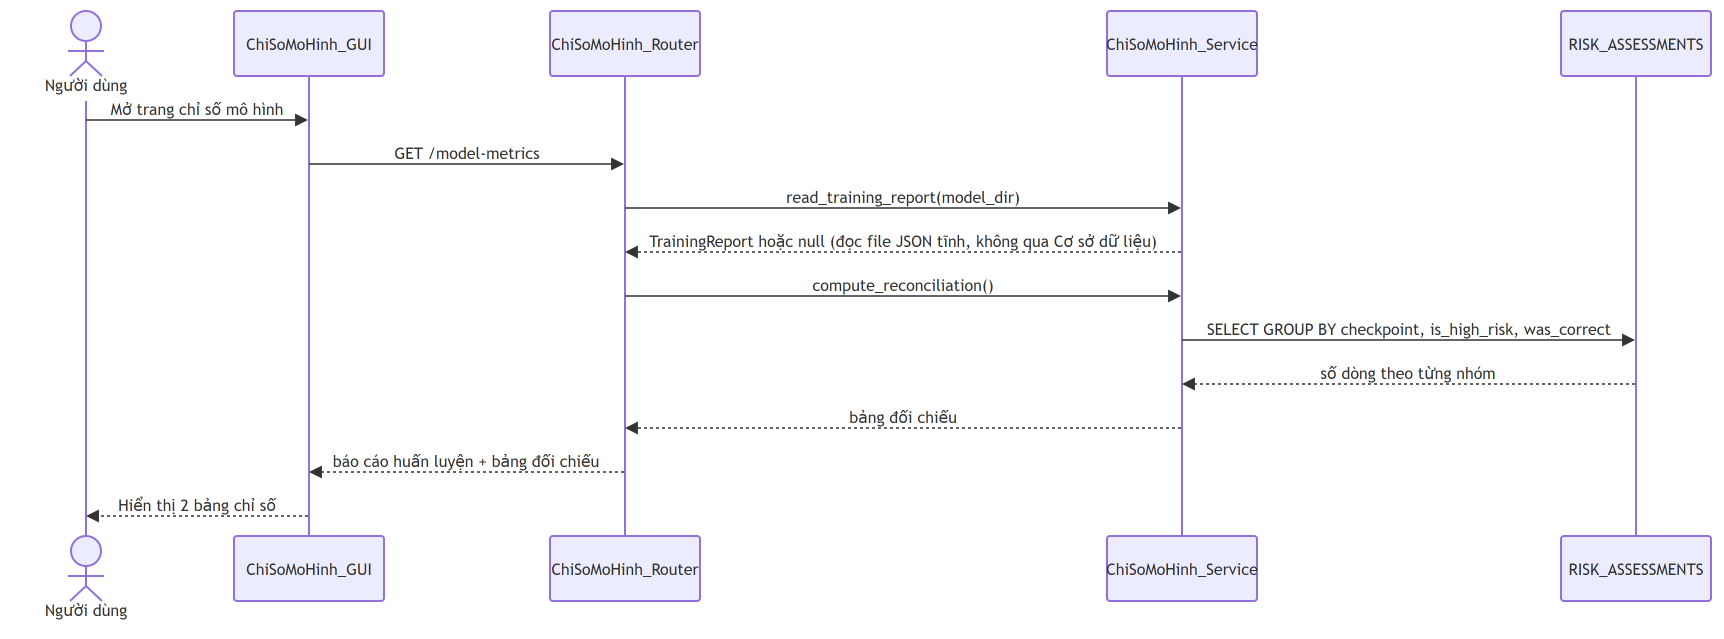

The diagram above was exported from draw.io. Its source (the exported page's mxGraphModel, read from the mxfile embedded in the PNG):
<mxGraphModel grid="0" gridSize="10" guides="1" tooltips="1" connect="1" arrows="1" fold="0" page="0" pageScale="1" pageWidth="850" pageHeight="1100" math="0" shadow="0">
  <root>
    <mxCell id="0" />
    <mxCell id="1" parent="0" />
    <UserObject label="Người dùng" mermaidId="n:ND" mermaidBaseStyle="html=1;shape=umlLifeline;perimeter=lifelinePerimeter;whiteSpace=wrap;container=1;dropTarget=0;collapsible=0;recursiveResize=0;outlineConnect=0;portConstraint=eastwest;newEdgeStyle={&quot;edgeStyle&quot;:&quot;elbowEdgeStyle&quot;,&quot;elbow&quot;:&quot;vertical&quot;,&quot;curved&quot;:0,&quot;rounded&quot;:0};lifelineDashed=0;strokeWidth=2;rounded=1;absoluteArcSize=1;arcSize=6;lifelineColor=light-dark(#9370DB,#cccccc);participant=seqActorStick;verticalAlign=bottom;align=center;spacingBottom=4;size=90;lifelineMirror=1;fillColor=light-dark(#ECECFF,#1f2020);strokeColor=light-dark(#9370DB,#cccccc);fontColor=light-dark(#333333,#cccccc);fontFamily=Trebuchet MS,Verdana,Arial,sans-serif;fontSize=16;" mermaidBaseValue="Người dùng" id="2">
      <mxCell parent="1" style="html=1;shape=umlLifeline;perimeter=lifelinePerimeter;whiteSpace=wrap;container=1;dropTarget=0;collapsible=0;recursiveResize=0;outlineConnect=0;portConstraint=eastwest;newEdgeStyle={&quot;edgeStyle&quot;:&quot;elbowEdgeStyle&quot;,&quot;elbow&quot;:&quot;vertical&quot;,&quot;curved&quot;:0,&quot;rounded&quot;:0};lifelineDashed=0;strokeWidth=2;rounded=1;absoluteArcSize=1;arcSize=6;lifelineColor=light-dark(#9370DB,#cccccc);participant=seqActorStick;verticalAlign=bottom;align=center;spacingBottom=4;size=90;lifelineMirror=1;fillColor=light-dark(#ECECFF,#1f2020);strokeColor=light-dark(#9370DB,#cccccc);fontColor=light-dark(#333333,#cccccc);fontFamily=Trebuchet MS,Verdana,Arial,sans-serif;fontSize=16;" vertex="1">
        <mxGeometry height="615" width="150" as="geometry" />
      </mxCell>
    </UserObject>
    <UserObject label="ChiSoMoHinh_GUI" mermaidId="n:GUI" mermaidBaseStyle="html=1;shape=umlLifeline;perimeter=lifelinePerimeter;whiteSpace=wrap;container=1;dropTarget=0;collapsible=0;recursiveResize=0;outlineConnect=0;portConstraint=eastwest;newEdgeStyle={&quot;edgeStyle&quot;:&quot;elbowEdgeStyle&quot;,&quot;elbow&quot;:&quot;vertical&quot;,&quot;curved&quot;:0,&quot;rounded&quot;:0};lifelineDashed=0;strokeWidth=2;rounded=1;absoluteArcSize=1;arcSize=6;lifelineColor=light-dark(#9370DB,#cccccc);size=65;lifelineMirror=1;fillColor=light-dark(#ECECFF,#1f2020);strokeColor=light-dark(#9370DB,#cccccc);fontColor=light-dark(#333333,#cccccc);fontFamily=Trebuchet MS,Verdana,Arial,sans-serif;fontSize=16;" mermaidBaseValue="ChiSoMoHinh_GUI" id="3">
      <mxCell parent="1" style="html=1;shape=umlLifeline;perimeter=lifelinePerimeter;whiteSpace=wrap;container=1;dropTarget=0;collapsible=0;recursiveResize=0;outlineConnect=0;portConstraint=eastwest;newEdgeStyle={&quot;edgeStyle&quot;:&quot;elbowEdgeStyle&quot;,&quot;elbow&quot;:&quot;vertical&quot;,&quot;curved&quot;:0,&quot;rounded&quot;:0};lifelineDashed=0;strokeWidth=2;rounded=1;absoluteArcSize=1;arcSize=6;lifelineColor=light-dark(#9370DB,#cccccc);size=65;lifelineMirror=1;fillColor=light-dark(#ECECFF,#1f2020);strokeColor=light-dark(#9370DB,#cccccc);fontColor=light-dark(#333333,#cccccc);fontFamily=Trebuchet MS,Verdana,Arial,sans-serif;fontSize=16;" vertex="1">
        <mxGeometry height="590" width="150" x="223" as="geometry" />
      </mxCell>
    </UserObject>
    <UserObject label="ChiSoMoHinh_Router" mermaidId="n:RTR" mermaidBaseStyle="html=1;shape=umlLifeline;perimeter=lifelinePerimeter;whiteSpace=wrap;container=1;dropTarget=0;collapsible=0;recursiveResize=0;outlineConnect=0;portConstraint=eastwest;newEdgeStyle={&quot;edgeStyle&quot;:&quot;elbowEdgeStyle&quot;,&quot;elbow&quot;:&quot;vertical&quot;,&quot;curved&quot;:0,&quot;rounded&quot;:0};lifelineDashed=0;strokeWidth=2;rounded=1;absoluteArcSize=1;arcSize=6;lifelineColor=light-dark(#9370DB,#cccccc);size=65;lifelineMirror=1;fillColor=light-dark(#ECECFF,#1f2020);strokeColor=light-dark(#9370DB,#cccccc);fontColor=light-dark(#333333,#cccccc);fontFamily=Trebuchet MS,Verdana,Arial,sans-serif;fontSize=16;" mermaidBaseValue="ChiSoMoHinh_Router" id="4">
      <mxCell parent="1" style="html=1;shape=umlLifeline;perimeter=lifelinePerimeter;whiteSpace=wrap;container=1;dropTarget=0;collapsible=0;recursiveResize=0;outlineConnect=0;portConstraint=eastwest;newEdgeStyle={&quot;edgeStyle&quot;:&quot;elbowEdgeStyle&quot;,&quot;elbow&quot;:&quot;vertical&quot;,&quot;curved&quot;:0,&quot;rounded&quot;:0};lifelineDashed=0;strokeWidth=2;rounded=1;absoluteArcSize=1;arcSize=6;lifelineColor=light-dark(#9370DB,#cccccc);size=65;lifelineMirror=1;fillColor=light-dark(#ECECFF,#1f2020);strokeColor=light-dark(#9370DB,#cccccc);fontColor=light-dark(#333333,#cccccc);fontFamily=Trebuchet MS,Verdana,Arial,sans-serif;fontSize=16;" vertex="1">
        <mxGeometry height="590" width="150" x="539" as="geometry" />
      </mxCell>
    </UserObject>
    <UserObject label="ChiSoMoHinh_Service" mermaidId="n:SVC" mermaidBaseStyle="html=1;shape=umlLifeline;perimeter=lifelinePerimeter;whiteSpace=wrap;container=1;dropTarget=0;collapsible=0;recursiveResize=0;outlineConnect=0;portConstraint=eastwest;newEdgeStyle={&quot;edgeStyle&quot;:&quot;elbowEdgeStyle&quot;,&quot;elbow&quot;:&quot;vertical&quot;,&quot;curved&quot;:0,&quot;rounded&quot;:0};lifelineDashed=0;strokeWidth=2;rounded=1;absoluteArcSize=1;arcSize=6;lifelineColor=light-dark(#9370DB,#cccccc);size=65;lifelineMirror=1;fillColor=light-dark(#ECECFF,#1f2020);strokeColor=light-dark(#9370DB,#cccccc);fontColor=light-dark(#333333,#cccccc);fontFamily=Trebuchet MS,Verdana,Arial,sans-serif;fontSize=16;" mermaidBaseValue="ChiSoMoHinh_Service" id="5">
      <mxCell parent="1" style="html=1;shape=umlLifeline;perimeter=lifelinePerimeter;whiteSpace=wrap;container=1;dropTarget=0;collapsible=0;recursiveResize=0;outlineConnect=0;portConstraint=eastwest;newEdgeStyle={&quot;edgeStyle&quot;:&quot;elbowEdgeStyle&quot;,&quot;elbow&quot;:&quot;vertical&quot;,&quot;curved&quot;:0,&quot;rounded&quot;:0};lifelineDashed=0;strokeWidth=2;rounded=1;absoluteArcSize=1;arcSize=6;lifelineColor=light-dark(#9370DB,#cccccc);size=65;lifelineMirror=1;fillColor=light-dark(#ECECFF,#1f2020);strokeColor=light-dark(#9370DB,#cccccc);fontColor=light-dark(#333333,#cccccc);fontFamily=Trebuchet MS,Verdana,Arial,sans-serif;fontSize=16;" vertex="1">
        <mxGeometry height="590" width="150" x="1096" as="geometry" />
      </mxCell>
    </UserObject>
    <UserObject label="RISK_ASSESSMENTS" mermaidId="n:RA" mermaidBaseStyle="html=1;shape=umlLifeline;perimeter=lifelinePerimeter;whiteSpace=wrap;container=1;dropTarget=0;collapsible=0;recursiveResize=0;outlineConnect=0;portConstraint=eastwest;newEdgeStyle={&quot;edgeStyle&quot;:&quot;elbowEdgeStyle&quot;,&quot;elbow&quot;:&quot;vertical&quot;,&quot;curved&quot;:0,&quot;rounded&quot;:0};lifelineDashed=0;strokeWidth=2;rounded=1;absoluteArcSize=1;arcSize=6;lifelineColor=light-dark(#9370DB,#cccccc);size=65;lifelineMirror=1;fillColor=light-dark(#ECECFF,#1f2020);strokeColor=light-dark(#9370DB,#cccccc);fontColor=light-dark(#333333,#cccccc);fontFamily=Trebuchet MS,Verdana,Arial,sans-serif;fontSize=16;" mermaidBaseValue="RISK_ASSESSMENTS" id="6">
      <mxCell parent="1" style="html=1;shape=umlLifeline;perimeter=lifelinePerimeter;whiteSpace=wrap;container=1;dropTarget=0;collapsible=0;recursiveResize=0;outlineConnect=0;portConstraint=eastwest;newEdgeStyle={&quot;edgeStyle&quot;:&quot;elbowEdgeStyle&quot;,&quot;elbow&quot;:&quot;vertical&quot;,&quot;curved&quot;:0,&quot;rounded&quot;:0};lifelineDashed=0;strokeWidth=2;rounded=1;absoluteArcSize=1;arcSize=6;lifelineColor=light-dark(#9370DB,#cccccc);size=65;lifelineMirror=1;fillColor=light-dark(#ECECFF,#1f2020);strokeColor=light-dark(#9370DB,#cccccc);fontColor=light-dark(#333333,#cccccc);fontFamily=Trebuchet MS,Verdana,Arial,sans-serif;fontSize=16;" vertex="1">
        <mxGeometry height="590" width="150" x="1550" as="geometry" />
      </mxCell>
    </UserObject>
    <UserObject label="Mở trang chỉ số mô hình" mermaidId="e:ND-&gt;GUI#0" mermaidBaseStyle="endArrow=block;endSize=9;verticalAlign=bottom;edgeStyle=elbowEdgeStyle;elbow=vertical;curved=0;rounded=0;fontSize=16;labelBackgroundColor=none;strokeWidth=1.5;strokeColor=light-dark(#333333,#cccccc);fontColor=light-dark(#333333,#cccccc);fontFamily=Trebuchet MS,Verdana,Arial,sans-serif;" mermaidBaseValue="Mở trang chỉ số mô hình" id="7">
      <mxCell edge="1" parent="1" source="2" style="endArrow=block;endSize=9;verticalAlign=bottom;edgeStyle=elbowEdgeStyle;elbow=vertical;curved=0;rounded=0;fontSize=16;labelBackgroundColor=none;strokeWidth=1.5;strokeColor=light-dark(#333333,#cccccc);fontColor=light-dark(#333333,#cccccc);fontFamily=Trebuchet MS,Verdana,Arial,sans-serif;" target="3">
        <mxGeometry relative="1" as="geometry">
          <Array as="points">
            <mxPoint x="187" y="109" />
          </Array>
          <mxPoint x="75" y="109" as="sourcePoint" />
          <mxPoint x="298" y="109" as="targetPoint" />
        </mxGeometry>
      </mxCell>
    </UserObject>
    <UserObject label="GET /model-metrics" mermaidId="e:GUI-&gt;RTR#0" mermaidBaseStyle="endArrow=block;endSize=9;verticalAlign=bottom;edgeStyle=elbowEdgeStyle;elbow=vertical;curved=0;rounded=0;fontSize=16;labelBackgroundColor=none;strokeWidth=1.5;strokeColor=light-dark(#333333,#cccccc);fontColor=light-dark(#333333,#cccccc);fontFamily=Trebuchet MS,Verdana,Arial,sans-serif;" mermaidBaseValue="GET /model-metrics" id="8">
      <mxCell edge="1" parent="1" source="3" style="endArrow=block;endSize=9;verticalAlign=bottom;edgeStyle=elbowEdgeStyle;elbow=vertical;curved=0;rounded=0;fontSize=16;labelBackgroundColor=none;strokeWidth=1.5;strokeColor=light-dark(#333333,#cccccc);fontColor=light-dark(#333333,#cccccc);fontFamily=Trebuchet MS,Verdana,Arial,sans-serif;" target="4">
        <mxGeometry relative="1" as="geometry">
          <Array as="points">
            <mxPoint x="456" y="153" />
          </Array>
          <mxPoint x="298" y="153" as="sourcePoint" />
          <mxPoint x="614" y="153" as="targetPoint" />
        </mxGeometry>
      </mxCell>
    </UserObject>
    <UserObject label="read_training_report(model_dir)" mermaidId="e:RTR-&gt;SVC#0" mermaidBaseStyle="endArrow=block;endSize=9;verticalAlign=bottom;edgeStyle=elbowEdgeStyle;elbow=vertical;curved=0;rounded=0;fontSize=16;labelBackgroundColor=none;strokeWidth=1.5;strokeColor=light-dark(#333333,#cccccc);fontColor=light-dark(#333333,#cccccc);fontFamily=Trebuchet MS,Verdana,Arial,sans-serif;" mermaidBaseValue="read_training_report(model_dir)" id="9">
      <mxCell edge="1" parent="1" source="4" style="endArrow=block;endSize=9;verticalAlign=bottom;edgeStyle=elbowEdgeStyle;elbow=vertical;curved=0;rounded=0;fontSize=16;labelBackgroundColor=none;strokeWidth=1.5;strokeColor=light-dark(#333333,#cccccc);fontColor=light-dark(#333333,#cccccc);fontFamily=Trebuchet MS,Verdana,Arial,sans-serif;" target="5">
        <mxGeometry relative="1" as="geometry">
          <Array as="points">
            <mxPoint x="893" y="197" />
          </Array>
          <mxPoint x="614" y="197" as="sourcePoint" />
          <mxPoint x="1171" y="197" as="targetPoint" />
        </mxGeometry>
      </mxCell>
    </UserObject>
    <UserObject label="TrainingReport hoặc null (đọc file JSON tĩnh, không qua Cơ sở dữ liệu)" mermaidId="e:SVC-&gt;RTR#0" mermaidBaseStyle="dashed=1;fixDash=1;dashPattern=3 3;endArrow=block;endSize=9;verticalAlign=bottom;edgeStyle=elbowEdgeStyle;elbow=vertical;curved=0;rounded=0;fontSize=16;labelBackgroundColor=none;strokeWidth=1.5;strokeColor=light-dark(#333333,#cccccc);fontColor=light-dark(#333333,#cccccc);fontFamily=Trebuchet MS,Verdana,Arial,sans-serif;" mermaidBaseValue="TrainingReport hoặc null (đọc file JSON tĩnh, không qua Cơ sở dữ liệu)" id="10">
      <mxCell edge="1" parent="1" source="5" style="dashed=1;fixDash=1;dashPattern=3 3;endArrow=block;endSize=9;verticalAlign=bottom;edgeStyle=elbowEdgeStyle;elbow=vertical;curved=0;rounded=0;fontSize=16;labelBackgroundColor=none;strokeWidth=1.5;strokeColor=light-dark(#333333,#cccccc);fontColor=light-dark(#333333,#cccccc);fontFamily=Trebuchet MS,Verdana,Arial,sans-serif;" target="4">
        <mxGeometry relative="1" as="geometry">
          <Array as="points">
            <mxPoint x="893" y="241" />
          </Array>
          <mxPoint x="1171" y="241" as="sourcePoint" />
          <mxPoint x="614" y="241" as="targetPoint" />
        </mxGeometry>
      </mxCell>
    </UserObject>
    <UserObject label="compute_reconciliation()" mermaidId="e:RTR-&gt;SVC#1" mermaidBaseStyle="endArrow=block;endSize=9;verticalAlign=bottom;edgeStyle=elbowEdgeStyle;elbow=vertical;curved=0;rounded=0;fontSize=16;labelBackgroundColor=none;strokeWidth=1.5;strokeColor=light-dark(#333333,#cccccc);fontColor=light-dark(#333333,#cccccc);fontFamily=Trebuchet MS,Verdana,Arial,sans-serif;" mermaidBaseValue="compute_reconciliation()" id="11">
      <mxCell edge="1" parent="1" source="4" style="endArrow=block;endSize=9;verticalAlign=bottom;edgeStyle=elbowEdgeStyle;elbow=vertical;curved=0;rounded=0;fontSize=16;labelBackgroundColor=none;strokeWidth=1.5;strokeColor=light-dark(#333333,#cccccc);fontColor=light-dark(#333333,#cccccc);fontFamily=Trebuchet MS,Verdana,Arial,sans-serif;" target="5">
        <mxGeometry relative="1" as="geometry">
          <Array as="points">
            <mxPoint x="893" y="285" />
          </Array>
          <mxPoint x="614" y="285" as="sourcePoint" />
          <mxPoint x="1171" y="285" as="targetPoint" />
        </mxGeometry>
      </mxCell>
    </UserObject>
    <UserObject label="SELECT GROUP BY checkpoint, is_high_risk, was_correct" mermaidId="e:SVC-&gt;RA#0" mermaidBaseStyle="endArrow=block;endSize=9;verticalAlign=bottom;edgeStyle=elbowEdgeStyle;elbow=vertical;curved=0;rounded=0;fontSize=16;labelBackgroundColor=none;strokeWidth=1.5;strokeColor=light-dark(#333333,#cccccc);fontColor=light-dark(#333333,#cccccc);fontFamily=Trebuchet MS,Verdana,Arial,sans-serif;" mermaidBaseValue="SELECT GROUP BY checkpoint, is_high_risk, was_correct" id="12">
      <mxCell edge="1" parent="1" source="5" style="endArrow=block;endSize=9;verticalAlign=bottom;edgeStyle=elbowEdgeStyle;elbow=vertical;curved=0;rounded=0;fontSize=16;labelBackgroundColor=none;strokeWidth=1.5;strokeColor=light-dark(#333333,#cccccc);fontColor=light-dark(#333333,#cccccc);fontFamily=Trebuchet MS,Verdana,Arial,sans-serif;" target="6">
        <mxGeometry relative="1" as="geometry">
          <Array as="points">
            <mxPoint x="1398" y="329" />
          </Array>
          <mxPoint x="1171" y="329" as="sourcePoint" />
          <mxPoint x="1625" y="329" as="targetPoint" />
        </mxGeometry>
      </mxCell>
    </UserObject>
    <UserObject label="số dòng theo từng nhóm" mermaidId="e:RA-&gt;SVC#0" mermaidBaseStyle="dashed=1;fixDash=1;dashPattern=3 3;endArrow=block;endSize=9;verticalAlign=bottom;edgeStyle=elbowEdgeStyle;elbow=vertical;curved=0;rounded=0;fontSize=16;labelBackgroundColor=none;strokeWidth=1.5;strokeColor=light-dark(#333333,#cccccc);fontColor=light-dark(#333333,#cccccc);fontFamily=Trebuchet MS,Verdana,Arial,sans-serif;" mermaidBaseValue="số dòng theo từng nhóm" id="13">
      <mxCell edge="1" parent="1" source="6" style="dashed=1;fixDash=1;dashPattern=3 3;endArrow=block;endSize=9;verticalAlign=bottom;edgeStyle=elbowEdgeStyle;elbow=vertical;curved=0;rounded=0;fontSize=16;labelBackgroundColor=none;strokeWidth=1.5;strokeColor=light-dark(#333333,#cccccc);fontColor=light-dark(#333333,#cccccc);fontFamily=Trebuchet MS,Verdana,Arial,sans-serif;" target="5">
        <mxGeometry relative="1" as="geometry">
          <Array as="points">
            <mxPoint x="1398" y="373" />
          </Array>
          <mxPoint x="1625" y="373" as="sourcePoint" />
          <mxPoint x="1171" y="373" as="targetPoint" />
        </mxGeometry>
      </mxCell>
    </UserObject>
    <UserObject label="bảng đối chiếu" mermaidId="e:SVC-&gt;RTR#1" mermaidBaseStyle="dashed=1;fixDash=1;dashPattern=3 3;endArrow=block;endSize=9;verticalAlign=bottom;edgeStyle=elbowEdgeStyle;elbow=vertical;curved=0;rounded=0;fontSize=16;labelBackgroundColor=none;strokeWidth=1.5;strokeColor=light-dark(#333333,#cccccc);fontColor=light-dark(#333333,#cccccc);fontFamily=Trebuchet MS,Verdana,Arial,sans-serif;" mermaidBaseValue="bảng đối chiếu" id="14">
      <mxCell edge="1" parent="1" source="5" style="dashed=1;fixDash=1;dashPattern=3 3;endArrow=block;endSize=9;verticalAlign=bottom;edgeStyle=elbowEdgeStyle;elbow=vertical;curved=0;rounded=0;fontSize=16;labelBackgroundColor=none;strokeWidth=1.5;strokeColor=light-dark(#333333,#cccccc);fontColor=light-dark(#333333,#cccccc);fontFamily=Trebuchet MS,Verdana,Arial,sans-serif;" target="4">
        <mxGeometry relative="1" as="geometry">
          <Array as="points">
            <mxPoint x="893" y="417" />
          </Array>
          <mxPoint x="1171" y="417" as="sourcePoint" />
          <mxPoint x="614" y="417" as="targetPoint" />
        </mxGeometry>
      </mxCell>
    </UserObject>
    <UserObject label="báo cáo huấn luyện + bảng đối chiếu" mermaidId="e:RTR-&gt;GUI#0" mermaidBaseStyle="dashed=1;fixDash=1;dashPattern=3 3;endArrow=block;endSize=9;verticalAlign=bottom;edgeStyle=elbowEdgeStyle;elbow=vertical;curved=0;rounded=0;fontSize=16;labelBackgroundColor=none;strokeWidth=1.5;strokeColor=light-dark(#333333,#cccccc);fontColor=light-dark(#333333,#cccccc);fontFamily=Trebuchet MS,Verdana,Arial,sans-serif;" mermaidBaseValue="báo cáo huấn luyện + bảng đối chiếu" id="15">
      <mxCell edge="1" parent="1" source="4" style="dashed=1;fixDash=1;dashPattern=3 3;endArrow=block;endSize=9;verticalAlign=bottom;edgeStyle=elbowEdgeStyle;elbow=vertical;curved=0;rounded=0;fontSize=16;labelBackgroundColor=none;strokeWidth=1.5;strokeColor=light-dark(#333333,#cccccc);fontColor=light-dark(#333333,#cccccc);fontFamily=Trebuchet MS,Verdana,Arial,sans-serif;" target="3">
        <mxGeometry relative="1" as="geometry">
          <Array as="points">
            <mxPoint x="456" y="461" />
          </Array>
          <mxPoint x="614" y="461" as="sourcePoint" />
          <mxPoint x="298" y="461" as="targetPoint" />
        </mxGeometry>
      </mxCell>
    </UserObject>
    <UserObject label="Hiển thị 2 bảng chỉ số" mermaidId="e:GUI-&gt;ND#0" mermaidBaseStyle="dashed=1;fixDash=1;dashPattern=3 3;endArrow=block;endSize=9;verticalAlign=bottom;edgeStyle=elbowEdgeStyle;elbow=vertical;curved=0;rounded=0;fontSize=16;labelBackgroundColor=none;strokeWidth=1.5;strokeColor=light-dark(#333333,#cccccc);fontColor=light-dark(#333333,#cccccc);fontFamily=Trebuchet MS,Verdana,Arial,sans-serif;" mermaidBaseValue="Hiển thị 2 bảng chỉ số" id="16">
      <mxCell edge="1" parent="1" source="3" style="dashed=1;fixDash=1;dashPattern=3 3;endArrow=block;endSize=9;verticalAlign=bottom;edgeStyle=elbowEdgeStyle;elbow=vertical;curved=0;rounded=0;fontSize=16;labelBackgroundColor=none;strokeWidth=1.5;strokeColor=light-dark(#333333,#cccccc);fontColor=light-dark(#333333,#cccccc);fontFamily=Trebuchet MS,Verdana,Arial,sans-serif;" target="2">
        <mxGeometry relative="1" as="geometry">
          <Array as="points">
            <mxPoint x="187" y="505" />
          </Array>
          <mxPoint x="298" y="505" as="sourcePoint" />
          <mxPoint x="75" y="505" as="targetPoint" />
        </mxGeometry>
      </mxCell>
    </UserObject>
  </root>
</mxGraphModel>